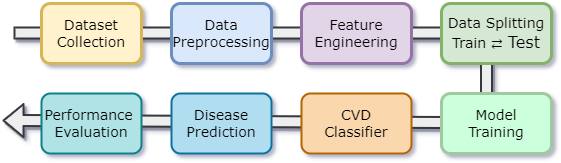

The diagram above was exported from draw.io. Its source (the exported page's mxGraphModel, read from the mxfile embedded in the PNG):
<mxGraphModel dx="1040" dy="552" grid="0" gridSize="10" guides="1" tooltips="1" connect="1" arrows="1" fold="1" page="1" pageScale="1" pageWidth="850" pageHeight="1100" math="0" shadow="0">
  <root>
    <mxCell id="0" />
    <mxCell id="1" parent="0" />
    <mxCell id="B_XwJUSz51-Jw9LnVewD-14" value="" style="shape=flexArrow;endArrow=classic;html=1;rounded=1;fontSize=14;fontColor=#000000;fillColor=#eeeeee;strokeColor=#36393d;strokeWidth=2;shadow=1;" edge="1" parent="1">
      <mxGeometry width="50" height="50" relative="1" as="geometry">
        <mxPoint x="657" y="159.5" as="sourcePoint" />
        <mxPoint x="111" y="157" as="targetPoint" />
      </mxGeometry>
    </mxCell>
    <mxCell id="B_XwJUSz51-Jw9LnVewD-15" value="" style="shape=flexArrow;endArrow=classic;html=1;rounded=1;fontSize=14;fontColor=#000000;strokeColor=#36393d;fillColor=#eeeeee;strokeWidth=2;shadow=1;sketch=0;" edge="1" parent="1">
      <mxGeometry width="50" height="50" relative="1" as="geometry">
        <mxPoint x="122" y="69.5" as="sourcePoint" />
        <mxPoint x="620" y="69.5" as="targetPoint" />
      </mxGeometry>
    </mxCell>
    <mxCell id="B_XwJUSz51-Jw9LnVewD-17" value="" style="shape=flexArrow;endArrow=classic;html=1;rounded=1;fontSize=14;fontColor=#000000;fillColor=#eeeeee;strokeColor=#36393d;strokeWidth=2;shadow=1;" edge="1" parent="1">
      <mxGeometry width="50" height="50" relative="1" as="geometry">
        <mxPoint x="595" y="73" as="sourcePoint" />
        <mxPoint x="595" y="172" as="targetPoint" />
      </mxGeometry>
    </mxCell>
    <mxCell id="B_XwJUSz51-Jw9LnVewD-1" value="&lt;font face=&quot;Verdana&quot; style=&quot;font-size: 14px;&quot;&gt;Dataset&lt;br&gt;Collection&lt;/font&gt;" style="rounded=1;whiteSpace=wrap;html=1;fillColor=#fff2cc;strokeColor=#d6b656;strokeWidth=3;" vertex="1" parent="1">
      <mxGeometry x="150" y="40" width="100" height="60" as="geometry" />
    </mxCell>
    <mxCell id="B_XwJUSz51-Jw9LnVewD-2" value="&lt;font face=&quot;Verdana&quot; style=&quot;font-size: 14px;&quot;&gt;Data&lt;br&gt;Preprocessing&lt;/font&gt;" style="rounded=1;whiteSpace=wrap;html=1;fillColor=#dae8fc;strokeColor=#6c8ebf;strokeWidth=3;" vertex="1" parent="1">
      <mxGeometry x="280" y="40" width="100" height="60" as="geometry" />
    </mxCell>
    <mxCell id="B_XwJUSz51-Jw9LnVewD-3" value="&lt;font face=&quot;Verdana&quot; style=&quot;font-size: 14px;&quot;&gt;Feature&lt;br&gt;Engineering&lt;/font&gt;" style="rounded=1;whiteSpace=wrap;html=1;fillColor=#e1d5e7;strokeColor=#9673a6;strokeWidth=3;" vertex="1" parent="1">
      <mxGeometry x="410" y="40" width="110" height="60" as="geometry" />
    </mxCell>
    <mxCell id="B_XwJUSz51-Jw9LnVewD-4" value="&lt;font face=&quot;Verdana&quot; style=&quot;&quot;&gt;&lt;span style=&quot;font-size: 14px;&quot;&gt;Data Splitting&lt;/span&gt;&lt;br&gt;&lt;span style=&quot;font-size: 14px;&quot;&gt;Train&amp;nbsp;&lt;/span&gt;&lt;span style=&quot;text-indent: -0.38in; background-color: initial;&quot;&gt;&lt;span style=&quot;font-size: 14px;&quot;&gt;⇄ &lt;/span&gt;&lt;font style=&quot;font-size: 16px;&quot;&gt;Test&lt;/font&gt;&lt;/span&gt;&lt;/font&gt;" style="rounded=1;whiteSpace=wrap;html=1;fillColor=#d5e8d4;strokeColor=#82b366;strokeWidth=3;" vertex="1" parent="1">
      <mxGeometry x="550" y="40" width="110" height="60" as="geometry" />
    </mxCell>
    <mxCell id="B_XwJUSz51-Jw9LnVewD-6" value="&lt;font face=&quot;Verdana&quot; style=&quot;font-size: 14px;&quot;&gt;Model&lt;br&gt;Training&lt;/font&gt;" style="rounded=1;whiteSpace=wrap;html=1;fillColor=#CCFFDB;strokeWidth=3;strokeColor=#A1C99F;" vertex="1" parent="1">
      <mxGeometry x="550" y="130" width="110" height="60" as="geometry" />
    </mxCell>
    <mxCell id="B_XwJUSz51-Jw9LnVewD-7" value="&lt;font face=&quot;Verdana&quot; style=&quot;font-size: 14px;&quot;&gt;CVD&lt;br&gt;Classifier&lt;/font&gt;" style="rounded=1;whiteSpace=wrap;html=1;fillColor=#fad7ac;strokeColor=#b46504;strokeWidth=2;" vertex="1" parent="1">
      <mxGeometry x="410" y="130" width="110" height="60" as="geometry" />
    </mxCell>
    <mxCell id="B_XwJUSz51-Jw9LnVewD-8" value="&lt;font face=&quot;Verdana&quot; style=&quot;font-size: 14px;&quot;&gt;Disease&lt;br&gt;Prediction&lt;/font&gt;" style="rounded=1;whiteSpace=wrap;html=1;fillColor=#b1ddf0;strokeColor=#10739e;strokeWidth=2;" vertex="1" parent="1">
      <mxGeometry x="280" y="130" width="100" height="60" as="geometry" />
    </mxCell>
    <mxCell id="B_XwJUSz51-Jw9LnVewD-9" value="&lt;font face=&quot;Verdana&quot; style=&quot;font-size: 14px;&quot;&gt;Performance&amp;nbsp;&lt;br&gt;Evaluation&lt;/font&gt;" style="rounded=1;whiteSpace=wrap;html=1;fillColor=#b0e3e6;strokeColor=#0e8088;strokeWidth=2;" vertex="1" parent="1">
      <mxGeometry x="150" y="130" width="100" height="60" as="geometry" />
    </mxCell>
  </root>
</mxGraphModel>